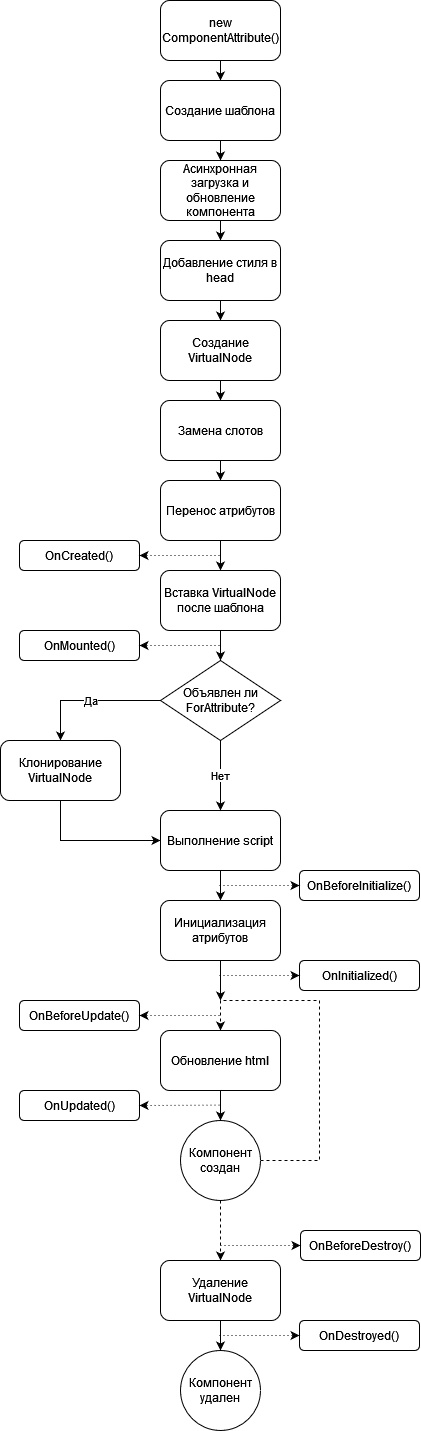

The diagram above was exported from draw.io. Its source (the exported page's mxGraphModel, read from the mxfile embedded in the PNG):
<mxGraphModel dx="595" dy="790" grid="1" gridSize="10" guides="1" tooltips="1" connect="1" arrows="1" fold="1" page="1" pageScale="1" pageWidth="827" pageHeight="1169" math="0" shadow="0">
  <root>
    <mxCell id="0" />
    <mxCell id="1" parent="0" />
    <mxCell id="ObWaiadkB6oVtT2F_Q37-1" value="" style="edgeStyle=orthogonalEdgeStyle;rounded=0;orthogonalLoop=1;jettySize=auto;html=1;endArrow=classic;endFill=1;endSize=6;strokeWidth=1;" edge="1" parent="1" source="ObWaiadkB6oVtT2F_Q37-2" target="ObWaiadkB6oVtT2F_Q37-4">
      <mxGeometry relative="1" as="geometry" />
    </mxCell>
    <mxCell id="ObWaiadkB6oVtT2F_Q37-2" value="new ComponentAttribute()" style="rounded=1;whiteSpace=wrap;html=1;" vertex="1" parent="1">
      <mxGeometry x="1181" y="40" width="120" height="60" as="geometry" />
    </mxCell>
    <mxCell id="ObWaiadkB6oVtT2F_Q37-3" value="" style="edgeStyle=orthogonalEdgeStyle;rounded=0;orthogonalLoop=1;jettySize=auto;html=1;endArrow=classic;endFill=1;endSize=6;strokeWidth=1;" edge="1" parent="1" source="ObWaiadkB6oVtT2F_Q37-4" target="ObWaiadkB6oVtT2F_Q37-6">
      <mxGeometry relative="1" as="geometry" />
    </mxCell>
    <mxCell id="ObWaiadkB6oVtT2F_Q37-4" value="Создание шаблона" style="rounded=1;whiteSpace=wrap;html=1;" vertex="1" parent="1">
      <mxGeometry x="1181" y="120" width="120" height="60" as="geometry" />
    </mxCell>
    <mxCell id="ObWaiadkB6oVtT2F_Q37-5" value="" style="edgeStyle=orthogonalEdgeStyle;rounded=0;orthogonalLoop=1;jettySize=auto;html=1;endArrow=classic;endFill=1;endSize=6;strokeWidth=1;" edge="1" parent="1" source="ObWaiadkB6oVtT2F_Q37-6" target="ObWaiadkB6oVtT2F_Q37-8">
      <mxGeometry relative="1" as="geometry" />
    </mxCell>
    <mxCell id="ObWaiadkB6oVtT2F_Q37-6" value="Асинхронная загрузка и обновление компонента" style="rounded=1;whiteSpace=wrap;html=1;" vertex="1" parent="1">
      <mxGeometry x="1181" y="200" width="120" height="60" as="geometry" />
    </mxCell>
    <mxCell id="ObWaiadkB6oVtT2F_Q37-7" value="" style="edgeStyle=orthogonalEdgeStyle;rounded=0;orthogonalLoop=1;jettySize=auto;html=1;endArrow=classic;endFill=1;endSize=6;strokeWidth=1;" edge="1" parent="1" source="ObWaiadkB6oVtT2F_Q37-8" target="ObWaiadkB6oVtT2F_Q37-10">
      <mxGeometry relative="1" as="geometry" />
    </mxCell>
    <mxCell id="ObWaiadkB6oVtT2F_Q37-8" value="Добавление стиля в head" style="rounded=1;whiteSpace=wrap;html=1;" vertex="1" parent="1">
      <mxGeometry x="1181" y="280" width="120" height="60" as="geometry" />
    </mxCell>
    <mxCell id="ObWaiadkB6oVtT2F_Q37-9" value="" style="edgeStyle=orthogonalEdgeStyle;rounded=0;orthogonalLoop=1;jettySize=auto;html=1;endArrow=classic;endFill=1;endSize=6;strokeWidth=1;" edge="1" parent="1" source="ObWaiadkB6oVtT2F_Q37-10" target="ObWaiadkB6oVtT2F_Q37-12">
      <mxGeometry relative="1" as="geometry" />
    </mxCell>
    <mxCell id="ObWaiadkB6oVtT2F_Q37-10" value="Создание VirtualNode" style="rounded=1;whiteSpace=wrap;html=1;" vertex="1" parent="1">
      <mxGeometry x="1181" y="360" width="120" height="60" as="geometry" />
    </mxCell>
    <mxCell id="ObWaiadkB6oVtT2F_Q37-11" value="" style="edgeStyle=orthogonalEdgeStyle;rounded=0;orthogonalLoop=1;jettySize=auto;html=1;endArrow=classic;endFill=1;endSize=6;strokeWidth=1;" edge="1" parent="1" source="ObWaiadkB6oVtT2F_Q37-12" target="ObWaiadkB6oVtT2F_Q37-14">
      <mxGeometry relative="1" as="geometry" />
    </mxCell>
    <mxCell id="ObWaiadkB6oVtT2F_Q37-12" value="Замена слотов" style="rounded=1;whiteSpace=wrap;html=1;" vertex="1" parent="1">
      <mxGeometry x="1181" y="440" width="120" height="60" as="geometry" />
    </mxCell>
    <mxCell id="ObWaiadkB6oVtT2F_Q37-13" value="" style="edgeStyle=orthogonalEdgeStyle;rounded=0;orthogonalLoop=1;jettySize=auto;html=1;endArrow=classic;endFill=1;endSize=6;strokeWidth=1;" edge="1" parent="1" source="ObWaiadkB6oVtT2F_Q37-14" target="ObWaiadkB6oVtT2F_Q37-16">
      <mxGeometry relative="1" as="geometry" />
    </mxCell>
    <mxCell id="ObWaiadkB6oVtT2F_Q37-14" value="Перенос атрибутов" style="rounded=1;whiteSpace=wrap;html=1;" vertex="1" parent="1">
      <mxGeometry x="1181" y="520" width="120" height="60" as="geometry" />
    </mxCell>
    <mxCell id="ObWaiadkB6oVtT2F_Q37-15" value="" style="edgeStyle=orthogonalEdgeStyle;rounded=0;orthogonalLoop=1;jettySize=auto;html=1;endArrow=classic;endFill=1;endSize=6;strokeWidth=1;entryX=0.5;entryY=0;entryDx=0;entryDy=0;" edge="1" parent="1" source="ObWaiadkB6oVtT2F_Q37-16" target="ObWaiadkB6oVtT2F_Q37-21">
      <mxGeometry relative="1" as="geometry">
        <mxPoint x="1330" y="700" as="targetPoint" />
      </mxGeometry>
    </mxCell>
    <mxCell id="ObWaiadkB6oVtT2F_Q37-16" value="Вставка VirtualNode после шаблона" style="rounded=1;whiteSpace=wrap;html=1;" vertex="1" parent="1">
      <mxGeometry x="1181" y="610" width="120" height="60" as="geometry" />
    </mxCell>
    <mxCell id="ObWaiadkB6oVtT2F_Q37-17" value="OnCreated()" style="rounded=1;whiteSpace=wrap;html=1;" vertex="1" parent="1">
      <mxGeometry x="1040" y="580" width="120" height="30" as="geometry" />
    </mxCell>
    <mxCell id="ObWaiadkB6oVtT2F_Q37-18" value="" style="endArrow=classic;dashed=1;html=1;dashPattern=1 3;strokeWidth=1;entryX=1;entryY=0.5;entryDx=0;entryDy=0;endFill=1;endSize=6;" edge="1" parent="1" target="ObWaiadkB6oVtT2F_Q37-17">
      <mxGeometry width="50" height="50" relative="1" as="geometry">
        <mxPoint x="1240" y="595.0000000000002" as="sourcePoint" />
        <mxPoint x="800" y="400" as="targetPoint" />
      </mxGeometry>
    </mxCell>
    <mxCell id="ObWaiadkB6oVtT2F_Q37-19" value="OnMounted()" style="rounded=1;whiteSpace=wrap;html=1;" vertex="1" parent="1">
      <mxGeometry x="1040" y="670" width="120" height="30" as="geometry" />
    </mxCell>
    <mxCell id="ObWaiadkB6oVtT2F_Q37-20" value="" style="endArrow=classic;dashed=1;html=1;dashPattern=1 3;strokeWidth=1;entryX=1;entryY=0.5;entryDx=0;entryDy=0;endFill=1;endSize=6;" edge="1" parent="1" target="ObWaiadkB6oVtT2F_Q37-19">
      <mxGeometry width="50" height="50" relative="1" as="geometry">
        <mxPoint x="1240" y="685.0000000000002" as="sourcePoint" />
        <mxPoint x="800" y="490" as="targetPoint" />
      </mxGeometry>
    </mxCell>
    <mxCell id="ObWaiadkB6oVtT2F_Q37-21" value="Объявлен ли ForAttribute?" style="rhombus;whiteSpace=wrap;html=1;" vertex="1" parent="1">
      <mxGeometry x="1181" y="700" width="120" height="80" as="geometry" />
    </mxCell>
    <mxCell id="ObWaiadkB6oVtT2F_Q37-22" value="Да" style="edgeStyle=orthogonalEdgeStyle;rounded=0;orthogonalLoop=1;jettySize=auto;html=1;entryX=0.5;entryY=0;entryDx=0;entryDy=0;exitX=0;exitY=0.5;exitDx=0;exitDy=0;" edge="1" parent="1" source="ObWaiadkB6oVtT2F_Q37-21" target="ObWaiadkB6oVtT2F_Q37-24">
      <mxGeometry relative="1" as="geometry">
        <mxPoint x="1201" y="810" as="sourcePoint" />
      </mxGeometry>
    </mxCell>
    <mxCell id="ObWaiadkB6oVtT2F_Q37-23" value="" style="edgeStyle=orthogonalEdgeStyle;rounded=0;orthogonalLoop=1;jettySize=auto;html=1;endArrow=classic;endFill=1;endSize=6;strokeWidth=1;entryX=0;entryY=0.5;entryDx=0;entryDy=0;exitX=0.5;exitY=1;exitDx=0;exitDy=0;" edge="1" parent="1" source="ObWaiadkB6oVtT2F_Q37-24" target="ObWaiadkB6oVtT2F_Q37-26">
      <mxGeometry relative="1" as="geometry">
        <mxPoint x="1081" y="900" as="targetPoint" />
      </mxGeometry>
    </mxCell>
    <mxCell id="ObWaiadkB6oVtT2F_Q37-24" value="Клонирование VirtualNode" style="rounded=1;whiteSpace=wrap;html=1;" vertex="1" parent="1">
      <mxGeometry x="1021" y="780" width="120" height="60" as="geometry" />
    </mxCell>
    <mxCell id="ObWaiadkB6oVtT2F_Q37-25" value="" style="edgeStyle=orthogonalEdgeStyle;rounded=0;orthogonalLoop=1;jettySize=auto;html=1;endArrow=classic;endFill=1;endSize=6;strokeWidth=1;" edge="1" parent="1" source="ObWaiadkB6oVtT2F_Q37-26" target="ObWaiadkB6oVtT2F_Q37-29">
      <mxGeometry relative="1" as="geometry" />
    </mxCell>
    <mxCell id="ObWaiadkB6oVtT2F_Q37-26" value="Выполнение script" style="rounded=1;whiteSpace=wrap;html=1;" vertex="1" parent="1">
      <mxGeometry x="1181" y="850" width="120" height="60" as="geometry" />
    </mxCell>
    <mxCell id="ObWaiadkB6oVtT2F_Q37-27" value="Нет" style="edgeStyle=orthogonalEdgeStyle;rounded=0;orthogonalLoop=1;jettySize=auto;html=1;entryX=0.5;entryY=0;entryDx=0;entryDy=0;exitX=0.5;exitY=1;exitDx=0;exitDy=0;" edge="1" parent="1" source="ObWaiadkB6oVtT2F_Q37-21" target="ObWaiadkB6oVtT2F_Q37-26">
      <mxGeometry relative="1" as="geometry">
        <mxPoint x="1311" y="780" as="sourcePoint" />
        <mxPoint x="1151" y="750" as="targetPoint" />
      </mxGeometry>
    </mxCell>
    <mxCell id="ObWaiadkB6oVtT2F_Q37-28" value="" style="edgeStyle=orthogonalEdgeStyle;rounded=0;orthogonalLoop=1;jettySize=auto;html=1;endArrow=classic;endFill=1;endSize=6;strokeWidth=1;exitX=0.5;exitY=1;exitDx=0;exitDy=0;" edge="1" parent="1" source="ObWaiadkB6oVtT2F_Q37-29">
      <mxGeometry relative="1" as="geometry">
        <mxPoint x="1241" y="1040" as="targetPoint" />
        <Array as="points">
          <mxPoint x="1241" y="1030" />
        </Array>
      </mxGeometry>
    </mxCell>
    <mxCell id="ObWaiadkB6oVtT2F_Q37-29" value="Инициализация атрибутов" style="rounded=1;whiteSpace=wrap;html=1;" vertex="1" parent="1">
      <mxGeometry x="1181" y="940" width="120" height="60" as="geometry" />
    </mxCell>
    <mxCell id="ObWaiadkB6oVtT2F_Q37-30" value="OnBeforeInitialize()" style="rounded=1;whiteSpace=wrap;html=1;" vertex="1" parent="1">
      <mxGeometry x="1320" y="910" width="120" height="30" as="geometry" />
    </mxCell>
    <mxCell id="ObWaiadkB6oVtT2F_Q37-31" value="" style="endArrow=classic;dashed=1;html=1;dashPattern=1 3;strokeWidth=1;entryX=0;entryY=0.5;entryDx=0;entryDy=0;endFill=1;endSize=6;" edge="1" parent="1" target="ObWaiadkB6oVtT2F_Q37-30">
      <mxGeometry width="50" height="50" relative="1" as="geometry">
        <mxPoint x="1240" y="925" as="sourcePoint" />
        <mxPoint x="1080" y="730" as="targetPoint" />
      </mxGeometry>
    </mxCell>
    <mxCell id="ObWaiadkB6oVtT2F_Q37-32" value="OnInitialized()" style="rounded=1;whiteSpace=wrap;html=1;" vertex="1" parent="1">
      <mxGeometry x="1320" y="1000" width="120" height="30" as="geometry" />
    </mxCell>
    <mxCell id="ObWaiadkB6oVtT2F_Q37-33" value="" style="endArrow=classic;dashed=1;html=1;dashPattern=1 3;strokeWidth=1;entryX=0;entryY=0.5;entryDx=0;entryDy=0;endFill=1;endSize=6;" edge="1" parent="1" target="ObWaiadkB6oVtT2F_Q37-32">
      <mxGeometry width="50" height="50" relative="1" as="geometry">
        <mxPoint x="1240" y="1015" as="sourcePoint" />
        <mxPoint x="1080" y="820" as="targetPoint" />
      </mxGeometry>
    </mxCell>
    <mxCell id="ObWaiadkB6oVtT2F_Q37-34" value="OnBeforeUpdate()" style="rounded=1;whiteSpace=wrap;html=1;" vertex="1" parent="1">
      <mxGeometry x="1040" y="1040" width="120" height="30" as="geometry" />
    </mxCell>
    <mxCell id="ObWaiadkB6oVtT2F_Q37-35" style="edgeStyle=orthogonalEdgeStyle;rounded=0;orthogonalLoop=1;jettySize=auto;html=1;endArrow=classic;endFill=1;endSize=6;strokeWidth=1;exitX=1;exitY=0.5;exitDx=0;exitDy=0;dashed=1;entryX=0.5;entryY=0;entryDx=0;entryDy=0;" edge="1" parent="1" source="ObWaiadkB6oVtT2F_Q37-37" target="ObWaiadkB6oVtT2F_Q37-39">
      <mxGeometry relative="1" as="geometry">
        <mxPoint x="1470" y="1040" as="targetPoint" />
        <Array as="points">
          <mxPoint x="1340" y="1200" />
          <mxPoint x="1340" y="1040" />
          <mxPoint x="1241" y="1040" />
        </Array>
      </mxGeometry>
    </mxCell>
    <mxCell id="ObWaiadkB6oVtT2F_Q37-36" style="edgeStyle=orthogonalEdgeStyle;rounded=0;orthogonalLoop=1;jettySize=auto;html=1;dashed=1;endArrow=classic;endFill=1;endSize=6;strokeWidth=1;entryX=0.5;entryY=0;entryDx=0;entryDy=0;" edge="1" parent="1" source="ObWaiadkB6oVtT2F_Q37-37" target="ObWaiadkB6oVtT2F_Q37-44">
      <mxGeometry relative="1" as="geometry">
        <mxPoint x="1240.9999999999995" y="1300" as="targetPoint" />
      </mxGeometry>
    </mxCell>
    <mxCell id="ObWaiadkB6oVtT2F_Q37-37" value="Компонент создан" style="ellipse;whiteSpace=wrap;html=1;aspect=fixed;" vertex="1" parent="1">
      <mxGeometry x="1201" y="1160" width="80" height="80" as="geometry" />
    </mxCell>
    <mxCell id="ObWaiadkB6oVtT2F_Q37-38" value="" style="edgeStyle=orthogonalEdgeStyle;rounded=0;orthogonalLoop=1;jettySize=auto;html=1;endArrow=classic;endFill=1;endSize=6;strokeWidth=1;" edge="1" parent="1" source="ObWaiadkB6oVtT2F_Q37-39" target="ObWaiadkB6oVtT2F_Q37-37">
      <mxGeometry relative="1" as="geometry" />
    </mxCell>
    <mxCell id="ObWaiadkB6oVtT2F_Q37-39" value="Обновление html" style="rounded=1;whiteSpace=wrap;html=1;" vertex="1" parent="1">
      <mxGeometry x="1181" y="1070" width="120" height="60" as="geometry" />
    </mxCell>
    <mxCell id="ObWaiadkB6oVtT2F_Q37-40" value="" style="endArrow=classic;dashed=1;html=1;dashPattern=1 3;strokeWidth=1;endFill=1;endSize=6;entryX=1;entryY=0.5;entryDx=0;entryDy=0;" edge="1" parent="1" target="ObWaiadkB6oVtT2F_Q37-34">
      <mxGeometry width="50" height="50" relative="1" as="geometry">
        <mxPoint x="1240" y="1055" as="sourcePoint" />
        <mxPoint x="1180" y="1040" as="targetPoint" />
      </mxGeometry>
    </mxCell>
    <mxCell id="ObWaiadkB6oVtT2F_Q37-41" value="OnUpdated()" style="rounded=1;whiteSpace=wrap;html=1;" vertex="1" parent="1">
      <mxGeometry x="1040" y="1130" width="120" height="30" as="geometry" />
    </mxCell>
    <mxCell id="ObWaiadkB6oVtT2F_Q37-42" value="" style="endArrow=classic;dashed=1;html=1;dashPattern=1 3;strokeWidth=1;endFill=1;endSize=6;entryX=1;entryY=0.5;entryDx=0;entryDy=0;" edge="1" parent="1" target="ObWaiadkB6oVtT2F_Q37-41">
      <mxGeometry width="50" height="50" relative="1" as="geometry">
        <mxPoint x="1240" y="1144.58" as="sourcePoint" />
        <mxPoint x="1320" y="1145" as="targetPoint" />
      </mxGeometry>
    </mxCell>
    <mxCell id="ObWaiadkB6oVtT2F_Q37-43" value="" style="edgeStyle=orthogonalEdgeStyle;rounded=0;orthogonalLoop=1;jettySize=auto;html=1;endArrow=classic;endFill=1;endSize=6;strokeWidth=1;" edge="1" parent="1" source="ObWaiadkB6oVtT2F_Q37-44" target="ObWaiadkB6oVtT2F_Q37-45">
      <mxGeometry relative="1" as="geometry" />
    </mxCell>
    <mxCell id="ObWaiadkB6oVtT2F_Q37-44" value="Удаление VirtualNode" style="rounded=1;whiteSpace=wrap;html=1;" vertex="1" parent="1">
      <mxGeometry x="1181" y="1300" width="120" height="60" as="geometry" />
    </mxCell>
    <mxCell id="ObWaiadkB6oVtT2F_Q37-45" value="Компонент удален" style="ellipse;whiteSpace=wrap;html=1;aspect=fixed;" vertex="1" parent="1">
      <mxGeometry x="1201" y="1390" width="80" height="80" as="geometry" />
    </mxCell>
    <mxCell id="ObWaiadkB6oVtT2F_Q37-46" value="OnDestroyed()" style="rounded=1;whiteSpace=wrap;html=1;" vertex="1" parent="1">
      <mxGeometry x="1320" y="1360" width="120" height="30" as="geometry" />
    </mxCell>
    <mxCell id="ObWaiadkB6oVtT2F_Q37-47" value="" style="endArrow=classic;dashed=1;html=1;dashPattern=1 3;strokeWidth=1;entryX=0;entryY=0.5;entryDx=0;entryDy=0;endFill=1;endSize=6;" edge="1" parent="1" target="ObWaiadkB6oVtT2F_Q37-46">
      <mxGeometry width="50" height="50" relative="1" as="geometry">
        <mxPoint x="1240" y="1375" as="sourcePoint" />
        <mxPoint x="1660" y="1364" as="targetPoint" />
      </mxGeometry>
    </mxCell>
    <mxCell id="ObWaiadkB6oVtT2F_Q37-48" value="OnBeforeDestroy()" style="rounded=1;whiteSpace=wrap;html=1;" vertex="1" parent="1">
      <mxGeometry x="1321" y="1270" width="120" height="30" as="geometry" />
    </mxCell>
    <mxCell id="ObWaiadkB6oVtT2F_Q37-49" value="" style="endArrow=classic;dashed=1;html=1;dashPattern=1 3;strokeWidth=1;entryX=0;entryY=0.5;entryDx=0;entryDy=0;endFill=1;endSize=6;" edge="1" parent="1" target="ObWaiadkB6oVtT2F_Q37-48">
      <mxGeometry width="50" height="50" relative="1" as="geometry">
        <mxPoint x="1241" y="1285" as="sourcePoint" />
        <mxPoint x="1661" y="1274" as="targetPoint" />
      </mxGeometry>
    </mxCell>
  </root>
</mxGraphModel>